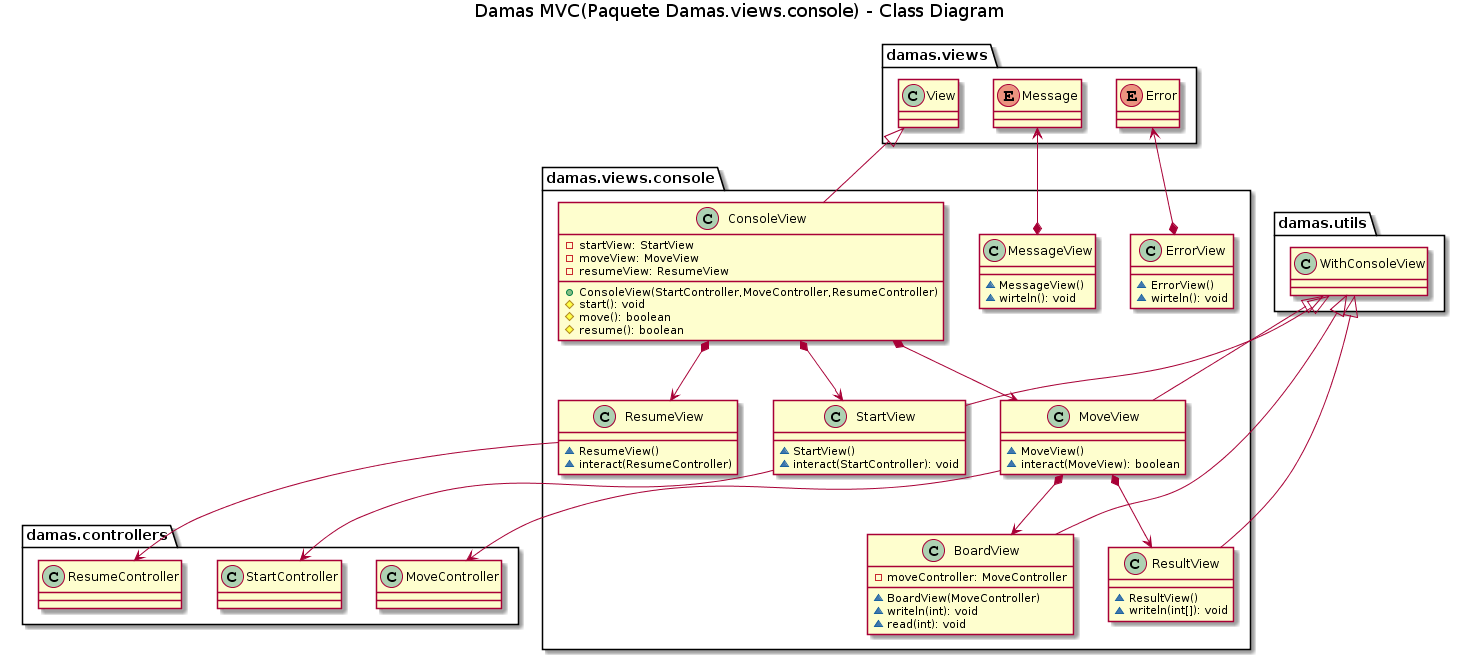

The diagram above was rendered by PlantUML. Its source (embedded in the PNG):
@startuml
title Damas MVC(Paquete Damas.views.console) - Class Diagram

Package damas.utils{
    class WithConsoleView{
    }
}

Package damas.views{
    class View{
    }
    enum Message{
    }
    enum Error{
    }
}

Package damas.views.console{
    class ConsoleView{
        -startView: StartView
        -moveView: MoveView
        -resumeView: ResumeView
        +ConsoleView(StartController,MoveController,ResumeController)
        #start(): void
        #move(): boolean
        #resume(): boolean
    }
    class StartView{
       ~StartView()
       ~interact(StartController): void
    }
    class MoveView{
        ~MoveView()
        ~interact(MoveView): boolean
    }
    class ResumeView{
        ~ResumeView()
        ~interact(ResumeController)
    }
    class BoardView{
        -moveController: MoveController
        ~BoardView(MoveController)
        ~writeln(int): void
        ~read(int): void
    }
    class ResultView{
        ~ResultView()
        ~writeln(int[]): void
    }
    class MessageView{
        ~MessageView()
        ~wirteln(): void
    }
    class ErrorView{
        ~ErrorView()
        ~wirteln(): void
    }

}


Package damas.controllers{
    class StartController{
    }
    class MoveController{
    }
    class ResumeController{
    }
}

View <|-down- ConsoleView
WithConsoleView <|-down- StartView
WithConsoleView <|-down- MoveView
WithConsoleView <|-down- BoardView
WithConsoleView <|-down- ResultView
ConsoleView *--> StartView
ConsoleView *--> MoveView
ConsoleView *--> ResumeView
StartView --> StartController
MoveView --> MoveController
ResumeView --> ResumeController
MoveView *--> BoardView
MoveView *--> ResultView
MessageView *-up-> Message
ErrorView *-up-> Error
@enduml